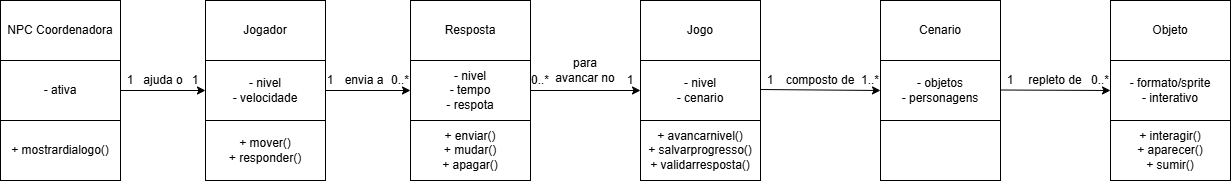

The diagram above was exported from draw.io. Its source (the exported page's mxGraphModel, read from the mxfile embedded in the PNG):
<mxGraphModel dx="747" dy="776" grid="1" gridSize="10" guides="1" tooltips="1" connect="1" arrows="1" fold="1" page="1" pageScale="1" pageWidth="827" pageHeight="1169" math="0" shadow="0">
  <root>
    <mxCell id="0" />
    <mxCell id="1" parent="0" />
    <mxCell id="rSmlBzc9WHS28NnBLiBX-1" parent="1" style="rounded=0;whiteSpace=wrap;html=1;" value="NPC Coordenadora" vertex="1">
      <mxGeometry height="60" width="120" x="120" y="170" as="geometry" />
    </mxCell>
    <mxCell id="rSmlBzc9WHS28NnBLiBX-2" parent="1" style="rounded=0;whiteSpace=wrap;html=1;" value="- ativa" vertex="1">
      <mxGeometry height="60" width="120" x="120" y="230" as="geometry" />
    </mxCell>
    <mxCell id="rSmlBzc9WHS28NnBLiBX-3" parent="1" style="rounded=0;whiteSpace=wrap;html=1;" value="+ mostrardialogo()" vertex="1">
      <mxGeometry height="60" width="120" x="120" y="290" as="geometry" />
    </mxCell>
    <mxCell id="rSmlBzc9WHS28NnBLiBX-4" parent="1" style="rounded=0;whiteSpace=wrap;html=1;" value="Jogador" vertex="1">
      <mxGeometry height="60" width="120" x="325" y="170" as="geometry" />
    </mxCell>
    <mxCell id="rSmlBzc9WHS28NnBLiBX-5" parent="1" style="rounded=0;whiteSpace=wrap;html=1;" value="- nivel&lt;div&gt;- velocidade&lt;/div&gt;" vertex="1">
      <mxGeometry height="60" width="120" x="325" y="230" as="geometry" />
    </mxCell>
    <mxCell id="rSmlBzc9WHS28NnBLiBX-6" parent="1" style="rounded=0;whiteSpace=wrap;html=1;" value="+ mover()&lt;div&gt;+ responder()&lt;/div&gt;" vertex="1">
      <mxGeometry height="60" width="120" x="325" y="290" as="geometry" />
    </mxCell>
    <mxCell id="rSmlBzc9WHS28NnBLiBX-7" parent="1" style="rounded=0;whiteSpace=wrap;html=1;" value="Resposta" vertex="1">
      <mxGeometry height="60" width="120" x="530" y="170" as="geometry" />
    </mxCell>
    <mxCell id="rSmlBzc9WHS28NnBLiBX-8" parent="1" style="rounded=0;whiteSpace=wrap;html=1;" value="- nivel&lt;div&gt;- tempo&lt;/div&gt;&lt;div&gt;- respota&lt;/div&gt;" vertex="1">
      <mxGeometry height="60" width="120" x="530" y="230" as="geometry" />
    </mxCell>
    <mxCell id="rSmlBzc9WHS28NnBLiBX-9" parent="1" style="rounded=0;whiteSpace=wrap;html=1;" value="+ enviar()&lt;div&gt;+ mudar()&lt;/div&gt;&lt;div&gt;+ apagar()&lt;/div&gt;" vertex="1">
      <mxGeometry height="60" width="120" x="530" y="290" as="geometry" />
    </mxCell>
    <mxCell id="rSmlBzc9WHS28NnBLiBX-10" parent="1" style="rounded=0;whiteSpace=wrap;html=1;" value="Jogo" vertex="1">
      <mxGeometry height="60" width="120" x="760" y="170" as="geometry" />
    </mxCell>
    <mxCell id="rSmlBzc9WHS28NnBLiBX-11" parent="1" style="rounded=0;whiteSpace=wrap;html=1;" value="- nivel&lt;div&gt;- cenario&lt;/div&gt;" vertex="1">
      <mxGeometry height="60" width="120" x="760" y="230" as="geometry" />
    </mxCell>
    <mxCell id="rSmlBzc9WHS28NnBLiBX-12" parent="1" style="rounded=0;whiteSpace=wrap;html=1;" value="+ avancarnivel()&lt;div&gt;+ salvarprogresso()&lt;/div&gt;&lt;div&gt;+ validarresposta()&lt;/div&gt;" vertex="1">
      <mxGeometry height="60" width="120" x="760" y="290" as="geometry" />
    </mxCell>
    <mxCell id="rSmlBzc9WHS28NnBLiBX-13" parent="1" style="rounded=0;whiteSpace=wrap;html=1;" value="Cenario" vertex="1">
      <mxGeometry height="60" width="120" x="1000" y="170" as="geometry" />
    </mxCell>
    <mxCell id="rSmlBzc9WHS28NnBLiBX-14" parent="1" style="rounded=0;whiteSpace=wrap;html=1;" value="- objetos&lt;div&gt;- personagens&lt;/div&gt;" vertex="1">
      <mxGeometry height="60" width="120" x="1000" y="230" as="geometry" />
    </mxCell>
    <mxCell id="rSmlBzc9WHS28NnBLiBX-15" parent="1" style="rounded=0;whiteSpace=wrap;html=1;" value="" vertex="1">
      <mxGeometry height="60" width="120" x="1000" y="290" as="geometry" />
    </mxCell>
    <mxCell id="rSmlBzc9WHS28NnBLiBX-16" parent="1" style="rounded=0;whiteSpace=wrap;html=1;" value="Objeto" vertex="1">
      <mxGeometry height="60" width="120" x="1230" y="170" as="geometry" />
    </mxCell>
    <mxCell id="rSmlBzc9WHS28NnBLiBX-17" parent="1" style="rounded=0;whiteSpace=wrap;html=1;" value="- formato/sprite&lt;div&gt;- interativo&lt;/div&gt;" vertex="1">
      <mxGeometry height="60" width="120" x="1230" y="230" as="geometry" />
    </mxCell>
    <mxCell id="rSmlBzc9WHS28NnBLiBX-18" parent="1" style="rounded=0;whiteSpace=wrap;html=1;" value="+ interagir()&lt;div&gt;+ aparecer()&lt;/div&gt;&lt;div&gt;+ sumir()&lt;/div&gt;" vertex="1">
      <mxGeometry height="60" width="120" x="1230" y="290" as="geometry" />
    </mxCell>
    <mxCell id="rSmlBzc9WHS28NnBLiBX-19" edge="1" parent="1" style="endArrow=classic;html=1;rounded=0;entryX=0;entryY=0.5;entryDx=0;entryDy=0;" target="rSmlBzc9WHS28NnBLiBX-5" value="">
      <mxGeometry height="50" relative="1" width="50" as="geometry">
        <mxPoint x="240" y="260" as="sourcePoint" />
        <mxPoint x="290" y="210" as="targetPoint" />
      </mxGeometry>
    </mxCell>
    <mxCell id="rSmlBzc9WHS28NnBLiBX-20" edge="1" parent="1" style="endArrow=classic;html=1;rounded=0;entryX=0;entryY=0.5;entryDx=0;entryDy=0;" value="">
      <mxGeometry height="50" relative="1" width="50" as="geometry">
        <mxPoint x="445" y="260" as="sourcePoint" />
        <mxPoint x="530" y="260" as="targetPoint" />
      </mxGeometry>
    </mxCell>
    <mxCell id="rSmlBzc9WHS28NnBLiBX-21" edge="1" parent="1" style="endArrow=classic;html=1;rounded=0;entryX=0;entryY=0.5;entryDx=0;entryDy=0;" target="rSmlBzc9WHS28NnBLiBX-11" value="">
      <mxGeometry height="50" relative="1" width="50" as="geometry">
        <mxPoint x="650" y="260" as="sourcePoint" />
        <mxPoint x="735" y="260" as="targetPoint" />
      </mxGeometry>
    </mxCell>
    <mxCell id="rSmlBzc9WHS28NnBLiBX-22" edge="1" parent="1" style="endArrow=classic;html=1;rounded=0;entryX=0;entryY=0.5;entryDx=0;entryDy=0;" target="rSmlBzc9WHS28NnBLiBX-14" value="">
      <mxGeometry height="50" relative="1" width="50" as="geometry">
        <mxPoint x="880" y="259" as="sourcePoint" />
        <mxPoint x="965" y="259" as="targetPoint" />
      </mxGeometry>
    </mxCell>
    <mxCell id="rSmlBzc9WHS28NnBLiBX-23" edge="1" parent="1" style="endArrow=classic;html=1;rounded=0;entryX=0;entryY=0.5;entryDx=0;entryDy=0;" target="rSmlBzc9WHS28NnBLiBX-17" value="">
      <mxGeometry height="50" relative="1" width="50" as="geometry">
        <mxPoint x="1120" y="259.5" as="sourcePoint" />
        <mxPoint x="1205" y="259.5" as="targetPoint" />
      </mxGeometry>
    </mxCell>
    <mxCell id="rSmlBzc9WHS28NnBLiBX-25" parent="1" style="text;html=1;whiteSpace=wrap;strokeColor=none;fillColor=none;align=center;verticalAlign=middle;rounded=0;" value="ajuda o" vertex="1">
      <mxGeometry height="20" width="60" x="253" y="240" as="geometry" />
    </mxCell>
    <mxCell id="rSmlBzc9WHS28NnBLiBX-28" parent="1" style="text;html=1;whiteSpace=wrap;strokeColor=none;fillColor=none;align=center;verticalAlign=middle;rounded=0;" value="envia a" vertex="1">
      <mxGeometry height="20" width="52" x="458" y="240" as="geometry" />
    </mxCell>
    <mxCell id="rSmlBzc9WHS28NnBLiBX-29" parent="1" style="text;html=1;whiteSpace=wrap;strokeColor=none;fillColor=none;align=center;verticalAlign=middle;rounded=0;" value="para avancar no" vertex="1">
      <mxGeometry height="20" width="70" x="670" y="230" as="geometry" />
    </mxCell>
    <mxCell id="rSmlBzc9WHS28NnBLiBX-30" parent="1" style="text;html=1;whiteSpace=wrap;strokeColor=none;fillColor=none;align=center;verticalAlign=middle;rounded=0;" value="composto de" vertex="1">
      <mxGeometry height="20" width="80" x="900" y="240" as="geometry" />
    </mxCell>
    <mxCell id="rSmlBzc9WHS28NnBLiBX-31" parent="1" style="text;html=1;whiteSpace=wrap;strokeColor=none;fillColor=none;align=center;verticalAlign=middle;rounded=0;" value="repleto de" vertex="1">
      <mxGeometry height="20" width="60" x="1145" y="240" as="geometry" />
    </mxCell>
    <mxCell id="rSmlBzc9WHS28NnBLiBX-33" parent="1" style="text;html=1;whiteSpace=wrap;strokeColor=none;fillColor=none;align=center;verticalAlign=middle;rounded=0;" value="1" vertex="1">
      <mxGeometry height="20" width="20" x="240" y="240" as="geometry" />
    </mxCell>
    <mxCell id="rSmlBzc9WHS28NnBLiBX-35" parent="1" style="text;html=1;whiteSpace=wrap;strokeColor=none;fillColor=none;align=center;verticalAlign=middle;rounded=0;" value="1" vertex="1">
      <mxGeometry height="20" width="20" x="305" y="240" as="geometry" />
    </mxCell>
    <mxCell id="rSmlBzc9WHS28NnBLiBX-36" parent="1" style="text;html=1;whiteSpace=wrap;strokeColor=none;fillColor=none;align=center;verticalAlign=middle;rounded=0;" value="1" vertex="1">
      <mxGeometry height="20" width="20" x="440" y="240" as="geometry" />
    </mxCell>
    <mxCell id="rSmlBzc9WHS28NnBLiBX-37" parent="1" style="text;html=1;whiteSpace=wrap;strokeColor=none;fillColor=none;align=center;verticalAlign=middle;rounded=0;" value="0..*" vertex="1">
      <mxGeometry height="20" width="20" x="510" y="240" as="geometry" />
    </mxCell>
    <mxCell id="rSmlBzc9WHS28NnBLiBX-38" parent="1" style="text;html=1;whiteSpace=wrap;strokeColor=none;fillColor=none;align=center;verticalAlign=middle;rounded=0;" value="1" vertex="1">
      <mxGeometry height="20" width="20" x="740" y="240" as="geometry" />
    </mxCell>
    <mxCell id="rSmlBzc9WHS28NnBLiBX-39" parent="1" style="text;html=1;whiteSpace=wrap;strokeColor=none;fillColor=none;align=center;verticalAlign=middle;rounded=0;" value="0..*" vertex="1">
      <mxGeometry height="20" width="20" x="650" y="240" as="geometry" />
    </mxCell>
    <mxCell id="rSmlBzc9WHS28NnBLiBX-40" parent="1" style="text;html=1;whiteSpace=wrap;strokeColor=none;fillColor=none;align=center;verticalAlign=middle;rounded=0;" value="1" vertex="1">
      <mxGeometry height="20" width="20" x="880" y="240" as="geometry" />
    </mxCell>
    <mxCell id="rSmlBzc9WHS28NnBLiBX-41" parent="1" style="text;html=1;whiteSpace=wrap;strokeColor=none;fillColor=none;align=center;verticalAlign=middle;rounded=0;" value="1..*" vertex="1">
      <mxGeometry height="20" width="20" x="980" y="240" as="geometry" />
    </mxCell>
    <mxCell id="rSmlBzc9WHS28NnBLiBX-43" parent="1" style="text;html=1;whiteSpace=wrap;strokeColor=none;fillColor=none;align=center;verticalAlign=middle;rounded=0;" value="1" vertex="1">
      <mxGeometry height="20" width="20" x="1120" y="240" as="geometry" />
    </mxCell>
    <mxCell id="rSmlBzc9WHS28NnBLiBX-44" parent="1" style="text;html=1;whiteSpace=wrap;strokeColor=none;fillColor=none;align=center;verticalAlign=middle;rounded=0;" value="0..*" vertex="1">
      <mxGeometry height="20" width="20" x="1210" y="240" as="geometry" />
    </mxCell>
  </root>
</mxGraphModel>